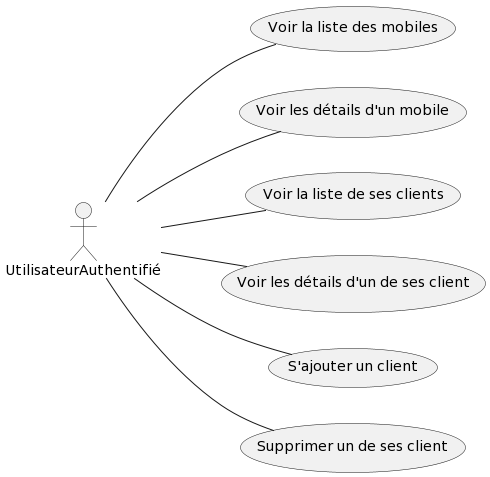

The diagram above was rendered by PlantUML. Its source (embedded in the PNG):
@startuml
left to right direction
UtilisateurAuthentifié -- (Voir la liste des mobiles)
UtilisateurAuthentifié -- (Voir les détails d'un mobile)
UtilisateurAuthentifié -- (Voir la liste de ses clients)
UtilisateurAuthentifié -- (Voir les détails d'un de ses client)
UtilisateurAuthentifié -- (S'ajouter un client)
UtilisateurAuthentifié -- (Supprimer un de ses client)
@enduml